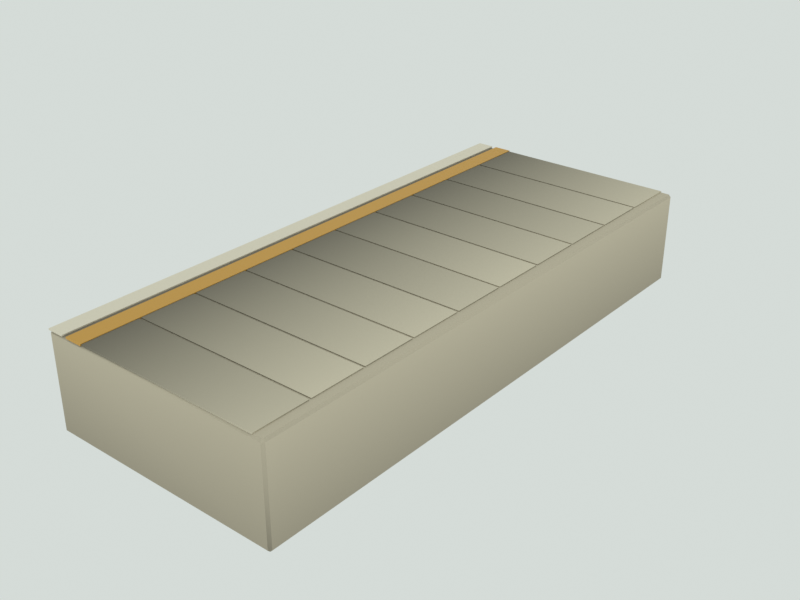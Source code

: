 # Source: rail_platform.blend  (saved by Blender 5.3.31; exported with 4.5.12 LTS)
import bpy
from mathutils import Matrix  # noqa: F401  (used for matrix-valued properties, if any)

bpy.ops.wm.read_factory_settings(use_empty=True)
scene = bpy.context.scene
scene.name = 'Scene'

# ---- materials (node trees are filled in below, after node groups)
mat_m_stone = bpy.data.materials.new('M_stone')
mat_m_stone.use_backface_culling = True
mat_m_paint = bpy.data.materials.new('M_paint')
mat_m_paint.use_backface_culling = True

# ---- material node trees
mat_m_stone.use_nodes = True; mat_m_stone.node_tree.nodes.clear()
_N = mat_m_stone.node_tree.nodes; _L = mat_m_stone.node_tree.links
n0 = _N.new('ShaderNodeBsdfPrincipled'); n0.name = 'Principled BSDF'; n0.location = (-200, 100)
n0.inputs[2].default_value = 0.92
n0.inputs[10].default_value = 0.005
n1 = _N.new('ShaderNodeOutputMaterial'); n1.name = 'Material Output'; n1.location = (200, 100)
n2 = _N.new('ShaderNodeVertexColor'); n2.name = 'Color Attribute'; n2.location = (0, 0)
n2.layer_name = 'Col'
_L.new(n0.outputs[0], n1.inputs[0])
_L.new(n2.outputs[0], n0.inputs[0])
n1.is_active_output = True
mat_m_paint.use_nodes = True; mat_m_paint.node_tree.nodes.clear()
_N = mat_m_paint.node_tree.nodes; _L = mat_m_paint.node_tree.links
n0 = _N.new('ShaderNodeBsdfPrincipled'); n0.name = 'Principled BSDF'; n0.location = (-200, 100)
n0.inputs[1].default_value = 0.1
n0.inputs[10].default_value = 0.005
n1 = _N.new('ShaderNodeOutputMaterial'); n1.name = 'Material Output'; n1.location = (200, 100)
n2 = _N.new('ShaderNodeVertexColor'); n2.name = 'Color Attribute'; n2.location = (0, 0)
n2.layer_name = 'Col'
_L.new(n0.outputs[0], n1.inputs[0])
_L.new(n2.outputs[0], n0.inputs[0])
n1.is_active_output = True

# ---- world
world_world = bpy.data.worlds.new('World'); scene.world = world_world
world_world.use_nodes = True; world_world.node_tree.nodes.clear()
_N = world_world.node_tree.nodes; _L = world_world.node_tree.links
n0 = _N.new('ShaderNodeBackground'); n0.name = 'Background'; n0.location = (-200, 100)
n0.inputs[0].default_value = (0.7379, 0.7913, 0.7605, 1.0)
n0.inputs[1].default_value = 0.9
n1 = _N.new('ShaderNodeOutputWorld'); n1.name = 'World Output'; n1.location = (200, 100)
_L.new(n0.outputs[0], n1.inputs[0])
n1.is_active_output = True
world_world.light_settings.distance = 2.5

# ---- meshes
me_rail_platform_mesh = bpy.data.meshes.new('rail_platform_mesh')
me_rail_platform_mesh.from_pydata([(1.707, -4.96, -0.75), (1.707, -5.0, -0.71), (1.668, -4.96, -0.71), (1.707, -5.0, 0.88), (1.707, -4.96, 0.92), (1.668, -4.96, 0.88), (1.707, 4.96, -0.75), (1.668, 4.96, -0.71), (1.707, 5.0, -0.71), (1.707, 4.96, 0.92), (1.707, 5.0, 0.88), (1.668, 4.96, 0.88), (5.827, -4.96, -0.75), (5.867, -4.96, -0.71), (5.827, -5.0, -0.71), (5.827, -4.96, 0.92), (5.827, -5.0, 0.88), (5.867, -4.96, 0.88), (5.827, 4.96, -0.75), (5.827, 5.0, -0.71), (5.867, 4.96, -0.71), (5.827, 4.96, 0.92), (5.867, 4.96, 0.88), (5.827, 5.0, 0.88), (2.367, 4.02, 0.915), (2.367, 4.02, 0.935), (2.367, 4.98, 0.915), (2.367, 4.98, 0.935), (5.668, 4.02, 0.915), (5.668, 4.02, 0.935), (5.668, 4.98, 0.915), (5.668, 4.98, 0.935), (2.367, 3.02, 0.915), (2.367, 3.02, 0.935), (2.367, 3.98, 0.915), (2.367, 3.98, 0.935), (5.668, 3.02, 0.915), (5.668, 3.02, 0.935), (5.668, 3.98, 0.915), (5.668, 3.98, 0.935), (2.367, 2.02, 0.915), (2.367, 2.02, 0.935), (2.367, 2.98, 0.915), (2.367, 2.98, 0.935), (5.668, 2.02, 0.915), (5.668, 2.02, 0.935), (5.668, 2.98, 0.915), (5.668, 2.98, 0.935), (2.367, 1.02, 0.915), (2.367, 1.02, 0.935), (2.367, 1.98, 0.915), (2.367, 1.98, 0.935), (5.668, 1.02, 0.915), (5.668, 1.02, 0.935), (5.668, 1.98, 0.915), (5.668, 1.98, 0.935), (2.367, 0.02, 0.915), (2.367, 0.02, 0.935), (2.367, 0.98, 0.915), (2.367, 0.98, 0.935), (5.668, 0.02, 0.915), (5.668, 0.02, 0.935), (5.668, 0.98, 0.915), (5.668, 0.98, 0.935), (2.367, -0.98, 0.915), (2.367, -0.98, 0.935), (2.367, -0.02, 0.915), (2.367, -0.02, 0.935), (5.668, -0.98, 0.915), (5.668, -0.98, 0.935), (5.668, -0.02, 0.915), (5.668, -0.02, 0.935), (2.367, -1.98, 0.915), (2.367, -1.98, 0.935), (2.367, -1.02, 0.915), (2.367, -1.02, 0.935), (5.668, -1.98, 0.915), (5.668, -1.98, 0.935), (5.668, -1.02, 0.915), (5.668, -1.02, 0.935), (2.367, -2.98, 0.915), (2.367, -2.98, 0.935), (2.367, -2.02, 0.915), (2.367, -2.02, 0.935), (5.668, -2.98, 0.915), (5.668, -2.98, 0.935), (5.668, -2.02, 0.915), (5.668, -2.02, 0.935), (2.367, -3.98, 0.915), (2.367, -3.98, 0.935), (2.367, -3.02, 0.915), (2.367, -3.02, 0.935), (5.668, -3.98, 0.915), (5.668, -3.98, 0.935), (5.668, -3.02, 0.915), (5.668, -3.02, 0.935), (2.367, -4.98, 0.915), (2.367, -4.98, 0.935), (2.367, -4.02, 0.915), (2.367, -4.02, 0.935), (5.668, -4.98, 0.915), (5.668, -4.98, 0.935), (5.668, -4.02, 0.915), (5.668, -4.02, 0.935), (1.668, -5.0, 0.9155), (1.668, -5.0, 0.9405), (1.668, 5.0, 0.9155), (1.668, 5.0, 0.9405), (1.967, -5.0, 0.9155), (1.967, -5.0, 0.9405), (1.967, 5.0, 0.9155), (1.967, 5.0, 0.9405), (2.057, -5.0, 0.915), (2.057, -5.0, 0.945), (2.057, 5.0, 0.915), (2.057, 5.0, 0.945), (2.378, -5.0, 0.915), (2.378, -5.0, 0.945), (2.378, 5.0, 0.915), (2.378, 5.0, 0.945)], [], [(0, 1, 2), (3, 4, 5), (6, 7, 8), (9, 10, 11), (12, 13, 14), (15, 16, 17), (18, 19, 20), (21, 22, 23), (6, 0, 2, 7), (1, 3, 5, 2), (4, 9, 11, 5), (10, 8, 7, 11), (18, 6, 8, 19), (9, 21, 23, 10), (22, 20, 19, 23), (12, 18, 20, 13), (21, 15, 17, 22), (16, 14, 13, 17), (0, 12, 14, 1), (15, 4, 3, 16), (6, 18, 12, 0), (2, 5, 11, 7), (14, 16, 3, 1), (21, 9, 4, 15), (8, 10, 23, 19), (20, 22, 17, 13), (24, 25, 27, 26), (26, 27, 31, 30), (30, 31, 29, 28), (28, 29, 25, 24), (26, 30, 28, 24), (31, 27, 25, 29), (32, 33, 35, 34), (34, 35, 39, 38), (38, 39, 37, 36), (36, 37, 33, 32), (34, 38, 36, 32), (39, 35, 33, 37), (40, 41, 43, 42), (42, 43, 47, 46), (46, 47, 45, 44), (44, 45, 41, 40), (42, 46, 44, 40), (47, 43, 41, 45), (48, 49, 51, 50), (50, 51, 55, 54), (54, 55, 53, 52), (52, 53, 49, 48), (50, 54, 52, 48), (55, 51, 49, 53), (56, 57, 59, 58), (58, 59, 63, 62), (62, 63, 61, 60), (60, 61, 57, 56), (58, 62, 60, 56), (63, 59, 57, 61), (64, 65, 67, 66), (66, 67, 71, 70), (70, 71, 69, 68), (68, 69, 65, 64), (66, 70, 68, 64), (71, 67, 65, 69), (72, 73, 75, 74), (74, 75, 79, 78), (78, 79, 77, 76), (76, 77, 73, 72), (74, 78, 76, 72), (79, 75, 73, 77), (80, 81, 83, 82), (82, 83, 87, 86), (86, 87, 85, 84), (84, 85, 81, 80), (82, 86, 84, 80), (87, 83, 81, 85), (88, 89, 91, 90), (90, 91, 95, 94), (94, 95, 93, 92), (92, 93, 89, 88), (90, 94, 92, 88), (95, 91, 89, 93), (96, 97, 99, 98), (98, 99, 103, 102), (102, 103, 101, 100), (100, 101, 97, 96), (98, 102, 100, 96), (103, 99, 97, 101), (104, 105, 107, 106), (106, 107, 111, 110), (110, 111, 109, 108), (108, 109, 105, 104), (106, 110, 108, 104), (111, 107, 105, 109), (112, 113, 115, 114), (114, 115, 119, 118), (118, 119, 117, 116), (116, 117, 113, 112), (114, 118, 116, 112), (119, 115, 113, 117)])
me_rail_platform_mesh.polygons.foreach_set('use_smooth', [1, 1, 1, 1, 1, 1, 1, 1, 1, 1, 1, 1, 1, 1, 1, 1, 1, 1, 1, 1, 1, 1, 1, 1, 1, 1, 0, 0, 0, 0, 0, 0, 0, 0, 0, 0, 0, 0, 0, 0, 0, 0, 0, 0, 0, 0, 0, 0, 0, 0, 0, 0, 0, 0, 0, 0, 0, 0, 0, 0, 0, 0, 0, 0, 0, 0, 0, 0, 0, 0, 0, 0, 0, 0, 0, 0, 0, 0, 0, 0, 0, 0, 0, 0, 0, 0, 0, 0, 0, 0, 0, 0, 0, 0, 0, 0, 0, 0])
me_rail_platform_mesh.polygons.foreach_set('material_index', [0, 0, 0, 0, 0, 0, 0, 0, 0, 0, 0, 0, 0, 0, 0, 0, 0, 0, 0, 0, 0, 0, 0, 0, 0, 0, 0, 0, 0, 0, 0, 0, 0, 0, 0, 0, 0, 0, 0, 0, 0, 0, 0, 0, 0, 0, 0, 0, 0, 0, 0, 0, 0, 0, 0, 0, 0, 0, 0, 0, 0, 0, 0, 0, 0, 0, 0, 0, 0, 0, 0, 0, 0, 0, 0, 0, 0, 0, 0, 0, 0, 0, 0, 0, 0, 0, 0, 0, 0, 0, 0, 0, 1, 1, 1, 1, 1, 1])
_k = set([(0, 6), (0, 12), (1, 3), (1, 14), (2, 5), (2, 7), (3, 16), (4, 9), (4, 15), (5, 11), (6, 18), (7, 11), (8, 10), (8, 19), (9, 21), (10, 23), (12, 18), (13, 17), (13, 20), (14, 16), (15, 21), (17, 22), (19, 23), (20, 22)])
me_rail_platform_mesh.attributes.new('sharp_edge', 'BOOLEAN', 'EDGE').data.foreach_set('value', [ (min(e.vertices), max(e.vertices)) in _k for e in me_rail_platform_mesh.edges])
_ca = me_rail_platform_mesh.color_attributes.new('Col', 'FLOAT_COLOR', 'CORNER')
_ca.data.foreach_set('color', [0.2354, 0.2083, 0.1577, 1.0, 0.3143, 0.278, 0.2105, 1.0, 0.2985, 0.2641, 0.1999, 1.0, 0.6125, 0.5419, 0.4102, 1.0, 0.1838, 0.1626, 0.1231, 1.0, 0.6125, 0.5419, 0.4102, 1.0, 0.2731, 0.2416, 0.1829, 1.0, 0.3376, 0.2987, 0.2261, 1.0, 0.3538, 0.313, 0.2369, 1.0, 0.1919, 0.1698, 0.1286, 1.0, 0.6398, 0.5661, 0.4285, 1.0, 0.6398, 0.5661, 0.4285, 1.0, 0.2338, 0.2069, 0.1566, 1.0, 0.3278, 0.29, 0.2195, 1.0, 0.3121, 0.2762, 0.2091, 1.0, 0.6301, 0.5574, 0.422, 1.0, 0.6301, 0.5574, 0.422, 1.0, 0.6301, 0.5574, 0.422, 1.0, 0.2303, 0.2037, 0.1542, 1.0, 0.3228, 0.2856, 0.2162, 1.0, 0.3074, 0.272, 0.2059, 1.0, 0.6135, 0.5428, 0.4109, 1.0, 0.6135, 0.5428, 0.4109, 1.0, 0.6135, 0.5428, 0.4109, 1.0, 0.2623, 0.2321, 0.1757, 1.0, 0.2313, 0.2046, 0.1549, 1.0, 0.2933, 0.2595, 0.1964, 1.0, 0.3243, 0.2869, 0.2172, 1.0, 0.3164, 0.2799, 0.2119, 1.0, 0.6312, 0.5584, 0.4227, 1.0, 0.6312, 0.5584, 0.4227, 1.0, 0.3005, 0.2658, 0.2012, 1.0, 0.184, 0.1627, 0.1232, 1.0, 0.184, 0.1627, 0.1232, 1.0, 0.6132, 0.5425, 0.4107, 1.0, 0.6132, 0.5425, 0.4107, 1.0, 0.6416, 0.5676, 0.4297, 1.0, 0.3539, 0.3131, 0.237, 1.0, 0.3377, 0.2988, 0.2262, 1.0, 0.6416, 0.5676, 0.4297, 1.0, 0.2282, 0.2019, 0.1529, 1.0, 0.2588, 0.229, 0.1733, 1.0, 0.3353, 0.2966, 0.2245, 1.0, 0.32, 0.2831, 0.2143, 1.0, 0.1837, 0.1626, 0.1231, 1.0, 0.6125, 0.5419, 0.4102, 1.0, 0.6125, 0.5419, 0.4102, 1.0, 0.6125, 0.5419, 0.4102, 1.0, 0.6086, 0.5384, 0.4076, 1.0, 0.305, 0.2699, 0.2043, 1.0, 0.3204, 0.2834, 0.2146, 1.0, 0.6086, 0.5384, 0.4076, 1.0, 0.2381, 0.2106, 0.1594, 1.0, 0.2381, 0.2106, 0.1594, 1.0, 0.3178, 0.2812, 0.2129, 1.0, 0.3338, 0.2953, 0.2235, 1.0, 0.619, 0.5476, 0.4145, 1.0, 0.619, 0.5476, 0.4145, 1.0, 0.619, 0.5476, 0.4145, 1.0, 0.619, 0.5476, 0.4145, 1.0, 0.6229, 0.5511, 0.4172, 1.0, 0.3122, 0.2762, 0.2091, 1.0, 0.3279, 0.2901, 0.2196, 1.0, 0.6229, 0.5511, 0.4172, 1.0, 0.2318, 0.2051, 0.1553, 1.0, 0.2318, 0.2051, 0.1553, 1.0, 0.3095, 0.2738, 0.2073, 1.0, 0.3095, 0.2738, 0.2073, 1.0, 0.6291, 0.5566, 0.4213, 1.0, 0.1887, 0.167, 0.1264, 1.0, 0.6291, 0.5566, 0.4213, 1.0, 0.6291, 0.5566, 0.4213, 1.0, 0.1861, 0.1646, 0.1246, 1.0, 0.1861, 0.1646, 0.1246, 1.0, 0.1861, 0.1646, 0.1246, 1.0, 0.1861, 0.1646, 0.1246, 1.0, 0.4461, 0.3946, 0.2988, 1.0, 0.613, 0.5423, 0.4106, 1.0, 0.613, 0.5423, 0.4106, 1.0, 0.4615, 0.4083, 0.3091, 1.0, 0.4521, 0.4, 0.3028, 1.0, 0.6213, 0.5497, 0.4161, 1.0, 0.6213, 0.5497, 0.4161, 1.0, 0.4209, 0.3723, 0.2819, 1.0, 0.6166, 0.5455, 0.413, 1.0, 0.185, 0.1637, 0.1239, 1.0, 0.185, 0.1637, 0.1239, 1.0, 0.6166, 0.5455, 0.413, 1.0, 0.4281, 0.3787, 0.2867, 1.0, 0.6094, 0.5391, 0.4081, 1.0, 0.6094, 0.5391, 0.4081, 1.0, 0.4281, 0.3787, 0.2867, 1.0, 0.4308, 0.3812, 0.2885, 1.0, 0.6361, 0.5627, 0.426, 1.0, 0.6361, 0.5627, 0.426, 1.0, 0.4308, 0.3812, 0.2885, 1.0, 0.2134, 0.1919, 0.1474, 1.0, 0.2134, 0.1919, 0.1474, 1.0, 0.2134, 0.1919, 0.1474, 1.0, 0.2134, 0.1919, 0.1474, 1.0, 0.213, 0.1915, 0.1471, 1.0, 0.213, 0.1915, 0.1471, 1.0, 0.7099, 0.6384, 0.4904, 1.0, 0.7099, 0.6384, 0.4904, 1.0, 0.5871, 0.5279, 0.4056, 1.0, 0.6423, 0.5776, 0.4437, 1.0, 0.5319, 0.4783, 0.3675, 1.0, 0.2193, 0.1972, 0.1515, 1.0, 0.3599, 0.3236, 0.2486, 1.0, 0.4975, 0.4473, 0.3436, 1.0, 0.2051, 0.1844, 0.1417, 1.0, 0.2051, 0.1844, 0.1417, 1.0, 0.2046, 0.184, 0.1414, 1.0, 0.3248, 0.292, 0.2243, 1.0, 0.2904, 0.2612, 0.2006, 1.0, 0.2046, 0.184, 0.1414, 1.0, 0.6864, 0.6172, 0.4742, 1.0, 0.2059, 0.1852, 0.1422, 1.0, 0.2059, 0.1852, 0.1422, 1.0, 0.6864, 0.6172, 0.4742, 1.0, 0.2054, 0.1847, 0.1419, 1.0, 0.2054, 0.1847, 0.1419, 1.0, 0.2054, 0.1847, 0.1419, 1.0, 0.2054, 0.1847, 0.1419, 1.0, 0.2131, 0.1916, 0.1472, 1.0, 0.2131, 0.1916, 0.1472, 1.0, 0.499, 0.4487, 0.3447, 1.0, 0.2131, 0.1916, 0.1472, 1.0, 0.1938, 0.1743, 0.1339, 1.0, 0.4538, 0.408, 0.3135, 1.0, 0.4863, 0.4373, 0.3359, 1.0, 0.1938, 0.1743, 0.1339, 1.0, 0.3113, 0.28, 0.2151, 1.0, 0.485, 0.4361, 0.335, 1.0, 0.2071, 0.1862, 0.1431, 1.0, 0.2071, 0.1862, 0.1431, 1.0, 0.2092, 0.1881, 0.1445, 1.0, 0.3144, 0.2827, 0.2172, 1.0, 0.3144, 0.2827, 0.2172, 1.0, 0.2092, 0.1881, 0.1445, 1.0, 0.6789, 0.6105, 0.469, 1.0, 0.2037, 0.1831, 0.1407, 1.0, 0.2037, 0.1831, 0.1407, 1.0, 0.6789, 0.6105, 0.469, 1.0, 0.1942, 0.1747, 0.1342, 1.0, 0.1942, 0.1747, 0.1342, 1.0, 0.1942, 0.1747, 0.1342, 1.0, 0.1942, 0.1747, 0.1342, 1.0, 0.2141, 0.1925, 0.1479, 1.0, 0.2141, 0.1925, 0.1479, 1.0, 0.5373, 0.4832, 0.3712, 1.0, 0.268, 0.241, 0.1851, 1.0, 0.1939, 0.1743, 0.1339, 1.0, 0.4702, 0.4228, 0.3248, 1.0, 0.4865, 0.4375, 0.3361, 1.0, 0.1939, 0.1743, 0.1339, 1.0, 0.3509, 0.3156, 0.2424, 1.0, 0.5271, 0.474, 0.3641, 1.0, 0.21, 0.1889, 0.1451, 1.0, 0.21, 0.1889, 0.1451, 1.0, 0.1981, 0.1781, 0.1368, 1.0, 0.3143, 0.2826, 0.2171, 1.0, 0.3475, 0.3125, 0.2401, 1.0, 0.1981, 0.1781, 0.1368, 1.0, 0.6487, 0.5833, 0.4481, 1.0, 0.1946, 0.175, 0.1344, 1.0, 0.1946, 0.175, 0.1344, 1.0, 0.6487, 0.5833, 0.4481, 1.0, 0.1989, 0.1788, 0.1374, 1.0, 0.1989, 0.1788, 0.1374, 1.0, 0.1989, 0.1788, 0.1374, 1.0, 0.1989, 0.1788, 0.1374, 1.0, 0.1955, 0.1758, 0.1351, 1.0, 0.1955, 0.1758, 0.1351, 1.0, 0.4578, 0.4117, 0.3163, 1.0, 0.3594, 0.3232, 0.2483, 1.0, 0.198, 0.178, 0.1368, 1.0, 0.4802, 0.4318, 0.3317, 1.0, 0.4968, 0.4468, 0.3432, 1.0, 0.198, 0.178, 0.1368, 1.0, 0.3568, 0.3209, 0.2465, 1.0, 0.4822, 0.4336, 0.3331, 1.0, 0.2135, 0.192, 0.1475, 1.0, 0.2135, 0.192, 0.1475, 1.0, 0.2148, 0.1932, 0.1484, 1.0, 0.3589, 0.3228, 0.2479, 1.0, 0.3589, 0.3228, 0.2479, 1.0, 0.2148, 0.1932, 0.1484, 1.0, 0.6805, 0.612, 0.4701, 1.0, 0.2042, 0.1836, 0.141, 1.0, 0.2042, 0.1836, 0.141, 1.0, 0.6805, 0.612, 0.4701, 1.0, 0.2126, 0.1912, 0.1469, 1.0, 0.2126, 0.1912, 0.1469, 1.0, 0.2126, 0.1912, 0.1469, 1.0, 0.2126, 0.1912, 0.1469, 1.0, 0.2074, 0.1865, 0.1433, 1.0, 0.2074, 0.1865, 0.1433, 1.0, 0.5031, 0.4524, 0.3476, 1.0, 0.3118, 0.2804, 0.2154, 1.0, 0.2081, 0.1871, 0.1438, 1.0, 0.5222, 0.4696, 0.3608, 1.0, 0.5222, 0.4696, 0.3608, 1.0, 0.2081, 0.1871, 0.1438, 1.0, 0.3661, 0.3292, 0.2529, 1.0, 0.4947, 0.4449, 0.3418, 1.0, 0.2191, 0.197, 0.1514, 1.0, 0.2191, 0.197, 0.1514, 1.0, 0.2027, 0.1822, 0.14, 1.0, 0.3386, 0.3045, 0.2339, 1.0, 0.3386, 0.3045, 0.2339, 1.0, 0.2197, 0.1975, 0.1517, 1.0, 0.7298, 0.6563, 0.5041, 1.0, 0.2189, 0.1969, 0.1512, 1.0, 0.2189, 0.1969, 0.1512, 1.0, 0.7298, 0.6563, 0.5041, 1.0, 0.2137, 0.1922, 0.1476, 1.0, 0.2137, 0.1922, 0.1476, 1.0, 0.2137, 0.1922, 0.1476, 1.0, 0.2137, 0.1922, 0.1476, 1.0, 0.2135, 0.192, 0.1475, 1.0, 0.2135, 0.192, 0.1475, 1.0, 0.5179, 0.4657, 0.3577, 1.0, 0.3209, 0.2886, 0.2217, 1.0, 0.1938, 0.1742, 0.1339, 1.0, 0.47, 0.4226, 0.3247, 1.0, 0.4862, 0.4372, 0.3359, 1.0, 0.21, 0.1889, 0.1451, 1.0, 0.2947, 0.265, 0.2036, 1.0, 0.4755, 0.4276, 0.3285, 1.0, 0.196, 0.1763, 0.1354, 1.0, 0.196, 0.1763, 0.1354, 1.0, 0.1945, 0.1749, 0.1344, 1.0, 0.325, 0.2923, 0.2245, 1.0, 0.325, 0.2923, 0.2245, 1.0, 0.1945, 0.1749, 0.1344, 1.0, 0.6789, 0.6105, 0.469, 1.0, 0.2037, 0.1831, 0.1407, 1.0, 0.2037, 0.1831, 0.1407, 1.0, 0.6789, 0.6105, 0.469, 1.0, 0.2212, 0.1989, 0.1528, 1.0, 0.2212, 0.1989, 0.1528, 1.0, 0.2212, 0.1989, 0.1528, 1.0, 0.2212, 0.1989, 0.1528, 1.0, 0.2191, 0.197, 0.1514, 1.0, 0.2191, 0.197, 0.1514, 1.0, 0.5131, 0.4614, 0.3544, 1.0, 0.3661, 0.3292, 0.2529, 1.0, 0.218, 0.1961, 0.1506, 1.0, 0.5471, 0.492, 0.3779, 1.0, 0.5471, 0.492, 0.3779, 1.0, 0.218, 0.1961, 0.1506, 1.0, 0.3292, 0.2961, 0.2274, 1.0, 0.4945, 0.4447, 0.3416, 1.0, 0.1971, 0.1772, 0.1361, 1.0, 0.1971, 0.1772, 0.1361, 1.0, 0.2142, 0.1926, 0.1479, 1.0, 0.3399, 0.3056, 0.2348, 1.0, 0.3578, 0.3218, 0.2472, 1.0, 0.2142, 0.1926, 0.1479, 1.0, 0.7205, 0.6479, 0.4977, 1.0, 0.2162, 0.1944, 0.1493, 1.0, 0.2162, 0.1944, 0.1493, 1.0, 0.7205, 0.6479, 0.4977, 1.0, 0.2172, 0.1953, 0.15, 1.0, 0.2172, 0.1953, 0.15, 1.0, 0.2172, 0.1953, 0.15, 1.0, 0.2172, 0.1953, 0.15, 1.0, 0.2167, 0.1948, 0.1497, 1.0, 0.2167, 0.1948, 0.1497, 1.0, 0.5256, 0.4726, 0.363, 1.0, 0.3257, 0.2929, 0.225, 1.0, 0.1977, 0.1778, 0.1366, 1.0, 0.4463, 0.4014, 0.3083, 1.0, 0.4961, 0.4461, 0.3427, 1.0, 0.1977, 0.1778, 0.1366, 1.0, 0.2488, 0.2237, 0.1719, 1.0, 0.4655, 0.4186, 0.3216, 1.0, 0.1988, 0.1788, 0.1373, 1.0, 0.1988, 0.1788, 0.1373, 1.0, 0.2167, 0.1949, 0.1497, 1.0, 0.3439, 0.3092, 0.2375, 1.0, 0.3257, 0.2929, 0.225, 1.0, 0.2167, 0.1949, 0.1497, 1.0, 0.717, 0.6448, 0.4953, 1.0, 0.2151, 0.1934, 0.1486, 1.0, 0.2151, 0.1934, 0.1486, 1.0, 0.717, 0.6448, 0.4953, 1.0, 0.2196, 0.1975, 0.1517, 1.0, 0.2196, 0.1975, 0.1517, 1.0, 0.2196, 0.1975, 0.1517, 1.0, 0.2196, 0.1975, 0.1517, 1.0, 0.2066, 0.1858, 0.1427, 1.0, 0.2066, 0.1858, 0.1427, 1.0, 0.4838, 0.435, 0.3342, 1.0, 0.3105, 0.2793, 0.2145, 1.0, 0.2195, 0.1974, 0.1516, 1.0, 0.5508, 0.4953, 0.3805, 1.0, 0.5508, 0.4953, 0.3805, 1.0, 0.2195, 0.1974, 0.1516, 1.0, 0.2142, 0.1926, 0.148, 1.0, 0.4463, 0.4013, 0.3083, 1.0, 0.1977, 0.1777, 0.1365, 1.0, 0.1977, 0.1777, 0.1365, 1.0, 0.2215, 0.1992, 0.153, 1.0, 0.3515, 0.3161, 0.2428, 1.0, 0.3143, 0.2827, 0.2171, 1.0, 0.2215, 0.1992, 0.153, 1.0, 0.7312, 0.6575, 0.5051, 1.0, 0.2194, 0.1973, 0.1515, 1.0, 0.2194, 0.1973, 0.1515, 1.0, 0.7312, 0.6575, 0.5051, 1.0, 0.2034, 0.1829, 0.1405, 1.0, 0.2034, 0.1829, 0.1405, 1.0, 0.2034, 0.1829, 0.1405, 1.0, 0.2034, 0.1829, 0.1405, 1.0, 0.1956, 0.1759, 0.1351, 1.0, 0.1956, 0.1759, 0.1351, 1.0, 0.4579, 0.4118, 0.3163, 1.0, 0.2612, 0.2348, 0.1804, 1.0, 0.2096, 0.1885, 0.1448, 1.0, 0.4908, 0.4413, 0.339, 1.0, 0.6138, 0.5519, 0.424, 1.0, 0.5435, 0.4887, 0.3754, 1.0, 0.7123, 0.6405, 0.492, 1.0, 0.7123, 0.6405, 0.492, 1.0, 0.2137, 0.1921, 0.1476, 1.0, 0.2137, 0.1921, 0.1476, 1.0, 0.2038, 0.1833, 0.1408, 1.0, 0.3063, 0.2755, 0.2116, 1.0, 0.2892, 0.2601, 0.1998, 1.0, 0.2038, 0.1833, 0.1408, 1.0, 0.6509, 0.5853, 0.4496, 1.0, 0.1953, 0.1756, 0.1349, 1.0, 0.1953, 0.1756, 0.1349, 1.0, 0.6509, 0.5853, 0.4496, 1.0, 0.8632, 0.7913, 0.6445, 1.0, 0.8632, 0.7913, 0.6445, 1.0, 0.8632, 0.7913, 0.6445, 1.0, 0.8632, 0.7913, 0.6445, 1.0, 0.8632, 0.7913, 0.6445, 1.0, 0.8632, 0.7913, 0.6445, 1.0, 0.8632, 0.7913, 0.6445, 1.0, 0.8632, 0.7913, 0.6445, 1.0, 0.6715, 0.6156, 0.5014, 1.0, 0.6932, 0.6355, 0.5176, 1.0, 0.7801, 0.7151, 0.5824, 1.0, 0.6498, 0.5957, 0.4852, 1.0, 0.8632, 0.7913, 0.6445, 1.0, 0.8632, 0.7913, 0.6445, 1.0, 0.8632, 0.7913, 0.6445, 1.0, 0.8452, 0.7749, 0.6311, 1.0, 0.4978, 0.4564, 0.3717, 1.0, 0.4327, 0.3966, 0.323, 1.0, 0.4109, 0.3767, 0.3068, 1.0, 0.5195, 0.4763, 0.3879, 1.0, 0.8632, 0.7913, 0.6445, 1.0, 0.8632, 0.7913, 0.6445, 1.0, 0.8632, 0.7913, 0.6445, 1.0, 0.8632, 0.7913, 0.6445, 1.0, 0.5499, 0.2942, 0.04189, 1.0, 0.5843, 0.3126, 0.04451, 1.0, 0.5843, 0.3126, 0.04451, 1.0, 0.5154, 0.2758, 0.03927, 1.0, 0.7074, 0.3785, 0.05389, 1.0, 0.7074, 0.3785, 0.05389, 1.0, 0.7074, 0.3785, 0.05389, 1.0, 0.7074, 0.3785, 0.05389, 1.0, 0.5266, 0.2817, 0.04011, 1.0, 0.5776, 0.309, 0.04401, 1.0, 0.5776, 0.309, 0.04401, 1.0, 0.5095, 0.2726, 0.03882, 1.0, 0.7121, 0.381, 0.05425, 1.0, 0.7121, 0.381, 0.05425, 1.0, 0.7121, 0.381, 0.05425, 1.0, 0.7121, 0.381, 0.05425, 1.0, 0.3426, 0.1833, 0.0261, 1.0, 0.3254, 0.1741, 0.02479, 1.0, 0.3254, 0.1741, 0.02479, 1.0, 0.3254, 0.1741, 0.02479, 1.0, 0.6816, 0.3647, 0.05192, 1.0, 0.6816, 0.3647, 0.05192, 1.0, 0.6816, 0.3647, 0.05192, 1.0, 0.6816, 0.3647, 0.05192, 1.0])
me_rail_platform_mesh.materials.append(mat_m_stone)
me_rail_platform_mesh.materials.append(mat_m_paint)
me_rail_platform_mesh.update()

# ---- objects
ob_rail_platform = bpy.data.objects.new('rail_platform', None)
ob_rail_platform_mesh = bpy.data.objects.new('rail_platform_mesh', me_rail_platform_mesh)
ob_col_segment_00 = bpy.data.objects.new('COL_segment_00', None)
ob_anchor_boarding = bpy.data.objects.new('ANCHOR_boarding', None)
ob_anchor_next = bpy.data.objects.new('ANCHOR_next', None)

# ---- transforms, parenting, visibility, modifiers, constraints
ob_rail_platform.location = (0.0, 0.0, 0.0)
ob_rail_platform.empty_display_size = 0.5
ob_rail_platform_mesh.parent = ob_rail_platform
ob_rail_platform_mesh.location = (0.0, 0.0, 0.0)
ob_col_segment_00.parent = ob_rail_platform
ob_col_segment_00.location = (5.867, 0.0, 0.0)
ob_col_segment_00.empty_display_type = 'SINGLE_ARROW'
ob_anchor_boarding.parent = ob_rail_platform
ob_anchor_boarding.location = (3.068, 0.0, 0.92)
ob_anchor_boarding.empty_display_size = 0.25
ob_anchor_next.parent = ob_rail_platform
ob_anchor_next.location = (0.0, -5.0, 0.0)
ob_anchor_next.empty_display_size = 0.25

# ---- collection membership
scene.collection.objects.link(ob_rail_platform)
scene.collection.objects.link(ob_rail_platform_mesh)
scene.collection.objects.link(ob_col_segment_00)
scene.collection.objects.link(ob_anchor_boarding)
scene.collection.objects.link(ob_anchor_next)

# ---- scene / render settings (as saved in the file)
scene.frame_start = 1; scene.frame_end = 250; scene.frame_set(1)
scene.render.engine = 'CYCLES'
scene.render.image_settings.file_format = 'WEBP'
scene.render.image_settings.quality = 86
scene.render.resolution_x = 640
scene.render.resolution_y = 480
scene.render.bake_bias = 0.0
scene.render.bake_samples = 0
scene.render.compositor_device = 'GPU'
scene.cycles.use_denoising = False
scene.cycles.samples = 16
scene.eevee.use_volume_custom_range = False
scene.eevee.fast_gi_thickness_near = 0.1
scene.eevee.fast_gi_thickness_far = 0.0
scene.eevee.ray_tracing_options.screen_trace_thickness = 0.1
scene.view_settings.view_transform = 'Standard'
bpy.context.view_layer.update()

# ---- added for rendering (the .blend has no active camera): camera
cam_auto = bpy.data.cameras.new('AutoCamera')
cam_auto.lens = 50.0
cam_auto.sensor_width = 36.0
cam_auto.clip_end = 1000.0
ob_auto_camera = bpy.data.objects.new('AutoCamera', cam_auto)
scene.collection.objects.link(ob_auto_camera)
ob_auto_camera.location = (13.9245, -12.1884, 8.22308)
ob_auto_camera.rotation_euler = (1.09748, -7.21219e-08, 0.694738)
scene.camera = ob_auto_camera
bpy.context.view_layer.update()
